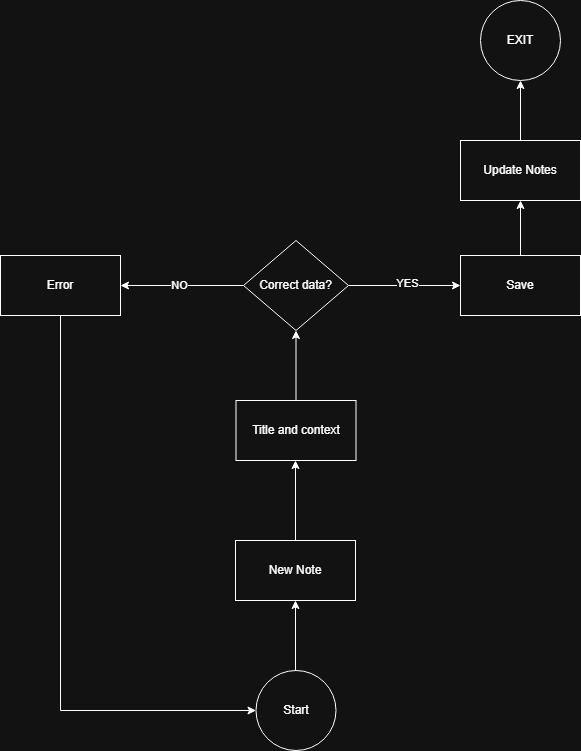

The diagram above was exported from draw.io. Its source (the exported page's mxGraphModel, read from the mxfile embedded in the PNG):
<mxGraphModel dx="862" dy="745" grid="1" gridSize="10" guides="1" tooltips="1" connect="1" arrows="1" fold="1" page="1" pageScale="1" pageWidth="850" pageHeight="1100" math="0" shadow="0">
  <root>
    <mxCell id="0" />
    <mxCell id="1" parent="0" />
    <mxCell id="07SrtrJ3s_0Z6HMrGusX-3" edge="1" parent="1" style="endArrow=classic;html=1;rounded=0;exitX=0.5;exitY=0;exitDx=0;exitDy=0;" value="">
      <mxGeometry height="50" relative="1" width="50" as="geometry">
        <mxPoint x="425" y="680" as="sourcePoint" />
        <mxPoint x="425" y="610" as="targetPoint" />
      </mxGeometry>
    </mxCell>
    <mxCell id="07SrtrJ3s_0Z6HMrGusX-7" edge="1" parent="1" source="07SrtrJ3s_0Z6HMrGusX-23" style="endArrow=classic;html=1;rounded=0;exitX=0.5;exitY=0;exitDx=0;exitDy=0;entryX=0.5;entryY=1;entryDx=0;entryDy=0;" value="">
      <mxGeometry height="50" relative="1" width="50" as="geometry">
        <mxPoint x="425" y="530" as="sourcePoint" />
        <mxPoint x="425" y="470" as="targetPoint" />
      </mxGeometry>
    </mxCell>
    <mxCell id="07SrtrJ3s_0Z6HMrGusX-8" parent="1" style="rhombus;whiteSpace=wrap;html=1;" value="Correct data?" vertex="1">
      <mxGeometry height="90" width="105" x="373" y="250" as="geometry" />
    </mxCell>
    <mxCell id="07SrtrJ3s_0Z6HMrGusX-9" edge="1" parent="1" source="07SrtrJ3s_0Z6HMrGusX-22" style="endArrow=classic;html=1;rounded=0;entryX=0.5;entryY=1;entryDx=0;entryDy=0;exitX=0.5;exitY=0;exitDx=0;exitDy=0;" target="07SrtrJ3s_0Z6HMrGusX-8" value="">
      <mxGeometry height="50" relative="1" width="50" as="geometry">
        <mxPoint x="425" y="390" as="sourcePoint" />
        <mxPoint x="470" y="340" as="targetPoint" />
      </mxGeometry>
    </mxCell>
    <mxCell id="07SrtrJ3s_0Z6HMrGusX-10" parent="1" style="rounded=0;whiteSpace=wrap;html=1;" value="Error" vertex="1">
      <mxGeometry height="60" width="120" x="130" y="265" as="geometry" />
    </mxCell>
    <mxCell id="07SrtrJ3s_0Z6HMrGusX-11" edge="1" parent="1" source="07SrtrJ3s_0Z6HMrGusX-8" style="endArrow=classic;html=1;rounded=0;exitX=0;exitY=0.5;exitDx=0;exitDy=0;entryX=1;entryY=0.5;entryDx=0;entryDy=0;edgeStyle=orthogonalEdgeStyle;" target="07SrtrJ3s_0Z6HMrGusX-10" value="">
      <mxGeometry height="50" relative="1" width="50" as="geometry">
        <mxPoint x="330" y="290" as="sourcePoint" />
        <mxPoint x="380" y="240" as="targetPoint" />
      </mxGeometry>
    </mxCell>
    <mxCell id="07SrtrJ3s_0Z6HMrGusX-16" connectable="0" parent="07SrtrJ3s_0Z6HMrGusX-11" style="edgeLabel;html=1;align=center;verticalAlign=middle;resizable=0;points=[];" value="NO" vertex="1">
      <mxGeometry relative="1" x="0.0569" y="-1" as="geometry">
        <mxPoint as="offset" />
      </mxGeometry>
    </mxCell>
    <mxCell id="07SrtrJ3s_0Z6HMrGusX-14" edge="1" parent="1" source="07SrtrJ3s_0Z6HMrGusX-8" style="endArrow=classic;html=1;rounded=0;entryX=0;entryY=0.5;entryDx=0;entryDy=0;exitX=1;exitY=0.5;exitDx=0;exitDy=0;" target="07SrtrJ3s_0Z6HMrGusX-15" value="">
      <mxGeometry height="50" relative="1" width="50" as="geometry">
        <mxPoint x="500" y="330" as="sourcePoint" />
        <mxPoint x="530" y="250" as="targetPoint" />
      </mxGeometry>
    </mxCell>
    <mxCell id="07SrtrJ3s_0Z6HMrGusX-17" connectable="0" parent="07SrtrJ3s_0Z6HMrGusX-14" style="edgeLabel;html=1;align=center;verticalAlign=middle;resizable=0;points=[];" value="YES" vertex="1">
      <mxGeometry relative="1" x="0.0315" y="3" as="geometry">
        <mxPoint as="offset" />
      </mxGeometry>
    </mxCell>
    <mxCell id="07SrtrJ3s_0Z6HMrGusX-15" parent="1" style="rounded=0;whiteSpace=wrap;html=1;" value="Save" vertex="1">
      <mxGeometry height="60" width="120" x="590" y="265" as="geometry" />
    </mxCell>
    <mxCell id="07SrtrJ3s_0Z6HMrGusX-18" edge="1" parent="1" source="07SrtrJ3s_0Z6HMrGusX-15" style="endArrow=classic;html=1;rounded=0;entryX=0.5;entryY=1;entryDx=0;entryDy=0;exitX=0.5;exitY=0;exitDx=0;exitDy=0;" target="07SrtrJ3s_0Z6HMrGusX-19" value="">
      <mxGeometry height="50" relative="1" width="50" as="geometry">
        <mxPoint x="650" y="260" as="sourcePoint" />
        <mxPoint x="650" y="180" as="targetPoint" />
      </mxGeometry>
    </mxCell>
    <mxCell id="07SrtrJ3s_0Z6HMrGusX-19" parent="1" style="rounded=0;whiteSpace=wrap;html=1;" value="Update Notes" vertex="1">
      <mxGeometry height="60" width="120" x="590" y="150" as="geometry" />
    </mxCell>
    <mxCell id="07SrtrJ3s_0Z6HMrGusX-20" edge="1" parent="1" source="07SrtrJ3s_0Z6HMrGusX-19" style="endArrow=classic;html=1;rounded=0;exitX=0.5;exitY=0;exitDx=0;exitDy=0;" value="">
      <mxGeometry height="50" relative="1" width="50" as="geometry">
        <mxPoint x="650" y="120" as="sourcePoint" />
        <mxPoint x="650" y="90" as="targetPoint" />
      </mxGeometry>
    </mxCell>
    <mxCell id="07SrtrJ3s_0Z6HMrGusX-22" parent="1" style="rounded=0;whiteSpace=wrap;html=1;" value="Title and context" vertex="1">
      <mxGeometry height="60" width="120" x="365.5" y="410" as="geometry" />
    </mxCell>
    <mxCell id="07SrtrJ3s_0Z6HMrGusX-23" parent="1" style="rounded=0;whiteSpace=wrap;html=1;" value="New Note" vertex="1">
      <mxGeometry height="60" width="120" x="365" y="550" as="geometry" />
    </mxCell>
    <mxCell id="07SrtrJ3s_0Z6HMrGusX-24" parent="1" style="ellipse;whiteSpace=wrap;html=1;aspect=fixed;" value="Start" vertex="1">
      <mxGeometry height="80" width="80" x="385.5" y="680" as="geometry" />
    </mxCell>
    <mxCell id="07SrtrJ3s_0Z6HMrGusX-25" edge="1" parent="1" source="07SrtrJ3s_0Z6HMrGusX-10" style="endArrow=classic;html=1;rounded=0;exitX=0.5;exitY=1;exitDx=0;exitDy=0;edgeStyle=orthogonalEdgeStyle;entryX=0;entryY=0.5;entryDx=0;entryDy=0;" target="07SrtrJ3s_0Z6HMrGusX-24" value="">
      <mxGeometry height="50" relative="1" width="50" as="geometry">
        <Array as="points">
          <mxPoint x="190" y="720" />
        </Array>
        <mxPoint x="400" y="410" as="sourcePoint" />
        <mxPoint x="190" y="760" as="targetPoint" />
      </mxGeometry>
    </mxCell>
    <mxCell id="07SrtrJ3s_0Z6HMrGusX-26" parent="1" style="ellipse;whiteSpace=wrap;html=1;aspect=fixed;" value="EXIT" vertex="1">
      <mxGeometry height="80" width="80" x="610" y="10" as="geometry" />
    </mxCell>
  </root>
</mxGraphModel>